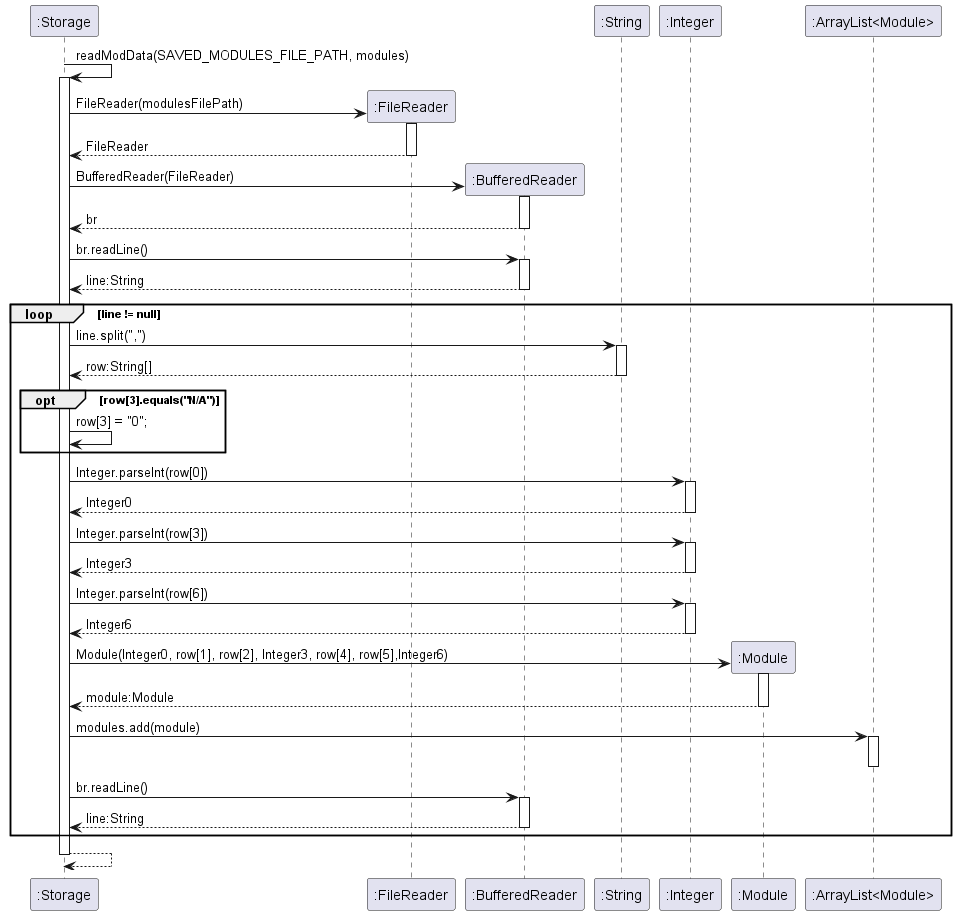

The diagram above was rendered by PlantUML. Its source (embedded in the PNG):
@startuml
'https://plantuml.com/sequence-diagram

":Storage" -> ":Storage" : readModData(SAVED_MODULES_FILE_PATH, modules)
activate ":Storage"
create ":FileReader"
":Storage" -> ":FileReader" : FileReader(modulesFilePath)
activate ":FileReader"
":Storage" <-- ":FileReader" : FileReader
deactivate ":FileReader"
create ":BufferedReader"
":Storage" -> ":BufferedReader" : BufferedReader(FileReader)
activate ":BufferedReader"
":Storage" <-- ":BufferedReader" : br
deactivate ":BufferedReader"
":Storage" -> ":BufferedReader" : br.readLine()
activate ":BufferedReader"
":Storage" <-- ":BufferedReader" : line:String
deactivate ":BufferedReader"
loop line != null
":Storage" -> ":String" : line.split(",")
activate ":String"
":Storage" <-- ":String" : row:String[]
deactivate ":String"
opt row[3].equals("N/A")
":Storage" -> ":Storage" : row[3] = "0";
end
":Storage" -> ":Integer" : Integer.parseInt(row[0])
activate ":Integer"
":Storage" <-- ":Integer" : Integer0
deactivate ":Integer"
":Storage" -> ":Integer" : Integer.parseInt(row[3])
activate ":Integer"
":Storage" <-- ":Integer" : Integer3
deactivate ":Integer"
":Storage" -> ":Integer" : Integer.parseInt(row[6])
activate ":Integer"
":Storage" <-- ":Integer" : Integer6
deactivate ":Integer"
create ":Module"
":Storage" -> ":Module" : Module(Integer0, row[1], row[2], Integer3, row[4], row[5],Integer6)
activate ":Module"
":Storage" <-- ":Module" : module:Module
deactivate ":Module"
":Storage" -> ":ArrayList<Module>" : modules.add(module)
activate ":ArrayList<Module>"
deactivate ":ArrayList<Module>"
":Storage" -> ":BufferedReader" : br.readLine()
activate ":BufferedReader"
":Storage" <-- ":BufferedReader" : line:String
deactivate ":BufferedReader"
end
":Storage" --> ":Storage"
deactivate ":Storage"
@enduml